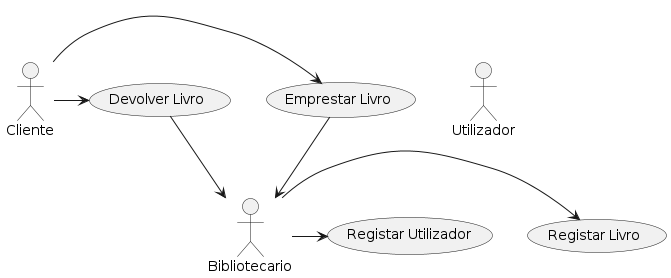

The diagram above was rendered by PlantUML. Its source (embedded in the PNG):
@startuml

actor Bibliotecario
actor Cliente
actor Utilizador

Cliente -> (Emprestar Livro)
(Emprestar Livro) --> Bibliotecario
Bibliotecario -> (Registar Livro)
Bibliotecario -> (Registar Utilizador)
Cliente -> (Devolver Livro)
(Devolver Livro) --> Bibliotecario
@enduml